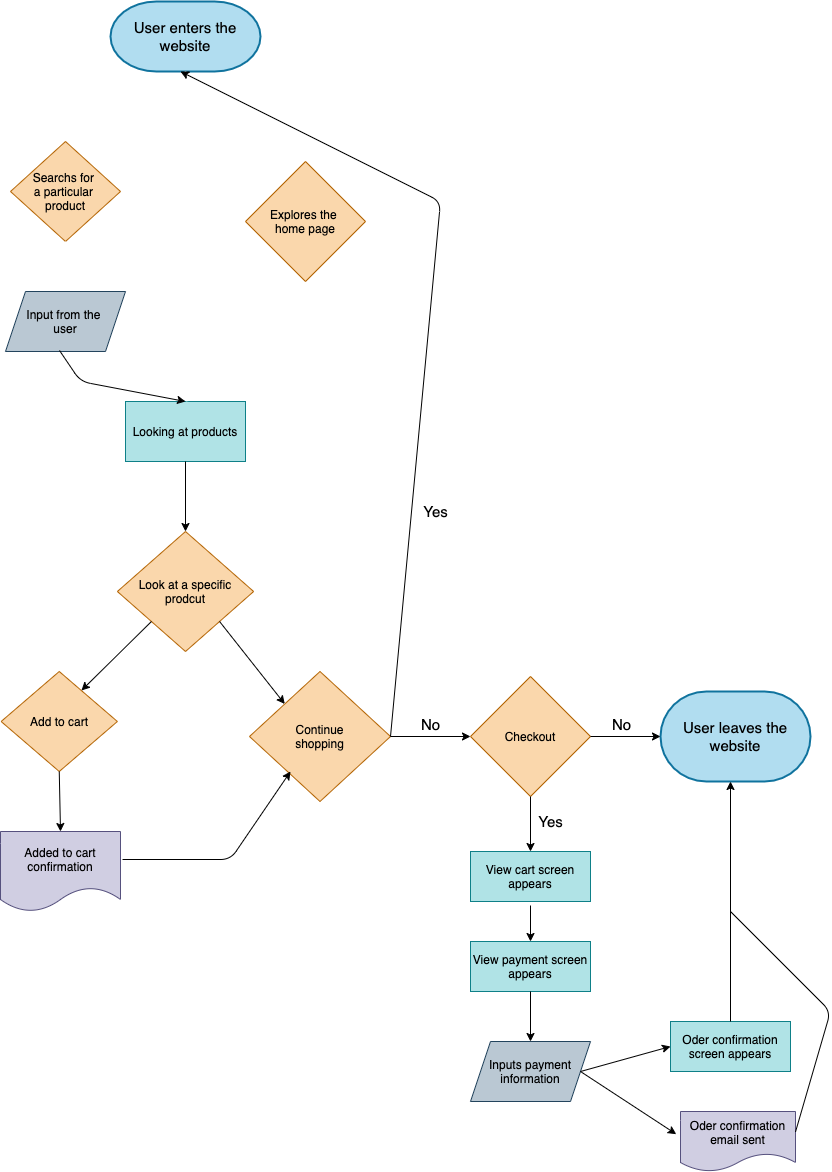

The diagram above was exported from draw.io. Its source (the exported page's mxGraphModel, read from the mxfile embedded in the PNG):
<mxGraphModel dx="456" dy="355" grid="1" gridSize="10" guides="1" tooltips="1" connect="1" arrows="1" fold="1" page="1" pageScale="1" pageWidth="850" pageHeight="1100" math="0" shadow="0">
  <root>
    <mxCell id="0" />
    <mxCell id="1" parent="0" />
    <mxCell id="2" value="&lt;font style=&quot;font-size: 15px&quot; color=&quot;#000000&quot;&gt;User enters the website&lt;/font&gt;" style="strokeWidth=2;html=1;shape=mxgraph.flowchart.terminator;whiteSpace=wrap;fillColor=#b1ddf0;strokeColor=#10739e;" vertex="1" parent="1">
      <mxGeometry x="170" y="20" width="150" height="70" as="geometry" />
    </mxCell>
    <mxCell id="3" value="" style="endArrow=classic;html=1;exitX=0.5;exitY=1;exitDx=0;exitDy=0;exitPerimeter=0;entryX=0.375;entryY=0.083;entryDx=0;entryDy=0;entryPerimeter=0;strokeColor=#FFFFFF;labelBackgroundColor=#ffffff;" edge="1" parent="1" source="2" target="6">
      <mxGeometry width="50" height="50" relative="1" as="geometry">
        <mxPoint x="220" y="150" as="sourcePoint" />
        <mxPoint x="340" y="180" as="targetPoint" />
        <Array as="points" />
      </mxGeometry>
    </mxCell>
    <mxCell id="4" value="" style="endArrow=classic;html=1;exitX=0.5;exitY=1;exitDx=0;exitDy=0;exitPerimeter=0;fontColor=#000000;strokeColor=#FFFFFF;labelBackgroundColor=#FFFFFF;" edge="1" parent="1" source="2">
      <mxGeometry width="50" height="50" relative="1" as="geometry">
        <mxPoint x="230.00000000000006" y="90" as="sourcePoint" />
        <mxPoint x="150" y="180" as="targetPoint" />
        <Array as="points" />
      </mxGeometry>
    </mxCell>
    <mxCell id="5" value="Searchs for &lt;br&gt;a particular &lt;br&gt;product" style="rhombus;whiteSpace=wrap;html=1;fillColor=#fad7ac;strokeColor=#b46504;fontColor=#000000;" vertex="1" parent="1">
      <mxGeometry x="70" y="160" width="110" height="100" as="geometry" />
    </mxCell>
    <mxCell id="6" value="Explores the &lt;br&gt;home page" style="rhombus;whiteSpace=wrap;html=1;fillColor=#fad7ac;strokeColor=#b46504;fontColor=#000000;" vertex="1" parent="1">
      <mxGeometry x="305" y="180" width="120" height="120" as="geometry" />
    </mxCell>
    <mxCell id="7" value="Input from the &lt;br&gt;user" style="shape=parallelogram;perimeter=parallelogramPerimeter;whiteSpace=wrap;html=1;fixedSize=1;fillColor=#bac8d3;strokeColor=#23445d;fontColor=#000000;" vertex="1" parent="1">
      <mxGeometry x="65" y="310" width="120" height="60" as="geometry" />
    </mxCell>
    <mxCell id="8" value="" style="endArrow=classic;html=1;exitX=0.5;exitY=1;exitDx=0;exitDy=0;entryX=0.5;entryY=0;entryDx=0;entryDy=0;strokeColor=#FFFFFF;labelBackgroundColor=#ffffff;" edge="1" parent="1" source="5" target="7">
      <mxGeometry width="50" height="50" relative="1" as="geometry">
        <mxPoint x="190" y="310" as="sourcePoint" />
        <mxPoint x="240" y="260" as="targetPoint" />
      </mxGeometry>
    </mxCell>
    <mxCell id="9" value="Looking at products" style="rounded=0;whiteSpace=wrap;html=1;fillColor=#b0e3e6;strokeColor=#0e8088;fontColor=#000000;" vertex="1" parent="1">
      <mxGeometry x="185" y="420" width="120" height="60" as="geometry" />
    </mxCell>
    <mxCell id="11" value="" style="endArrow=classic;html=1;fontColor=#000000;entryX=0.5;entryY=0;entryDx=0;entryDy=0;exitX=0.4;exitY=0.95;exitDx=0;exitDy=0;exitPerimeter=0;strokeColor=#FFFFFF;labelBackgroundColor=#ffffff;" edge="1" parent="1" source="6" target="9">
      <mxGeometry width="50" height="50" relative="1" as="geometry">
        <mxPoint x="360" y="310" as="sourcePoint" />
        <mxPoint x="240" y="420" as="targetPoint" />
        <Array as="points">
          <mxPoint x="330" y="360" />
        </Array>
      </mxGeometry>
    </mxCell>
    <mxCell id="13" value="" style="endArrow=classic;html=1;fontColor=#000000;entryX=0.5;entryY=0;entryDx=0;entryDy=0;exitX=0.45;exitY=0.983;exitDx=0;exitDy=0;exitPerimeter=0;labelBackgroundColor=#ffffff;" edge="1" parent="1" source="7" target="9">
      <mxGeometry width="50" height="50" relative="1" as="geometry">
        <mxPoint x="200" y="290" as="sourcePoint" />
        <mxPoint x="250" y="240" as="targetPoint" />
        <Array as="points">
          <mxPoint x="140" y="400" />
        </Array>
      </mxGeometry>
    </mxCell>
    <mxCell id="14" value="" style="endArrow=classic;html=1;fontColor=#000000;exitX=0.5;exitY=1;exitDx=0;exitDy=0;labelBackgroundColor=#ffffff;" edge="1" parent="1" source="9">
      <mxGeometry width="50" height="50" relative="1" as="geometry">
        <mxPoint x="200" y="480" as="sourcePoint" />
        <mxPoint x="245" y="550" as="targetPoint" />
      </mxGeometry>
    </mxCell>
    <mxCell id="15" value="Add to cart" style="rhombus;whiteSpace=wrap;html=1;fillColor=#fad7ac;strokeColor=#b46504;fontColor=#000000;" vertex="1" parent="1">
      <mxGeometry x="60.629999999999995" y="690" width="116.25" height="100" as="geometry" />
    </mxCell>
    <mxCell id="17" value="Added to cart confirmation" style="shape=document;whiteSpace=wrap;html=1;boundedLbl=1;fillColor=#d0cee2;strokeColor=#56517e;fontColor=#000000;" vertex="1" parent="1">
      <mxGeometry x="60" y="850" width="120" height="80" as="geometry" />
    </mxCell>
    <mxCell id="20" value="Look at a specific&lt;br&gt;prodcut" style="rhombus;whiteSpace=wrap;html=1;fillColor=#fad7ac;strokeColor=#b46504;fontColor=#000000;" vertex="1" parent="1">
      <mxGeometry x="176.88" y="550" width="136.25" height="120" as="geometry" />
    </mxCell>
    <mxCell id="22" value="" style="endArrow=classic;html=1;fontColor=#000000;entryX=0.691;entryY=0.19;entryDx=0;entryDy=0;entryPerimeter=0;exitX=0;exitY=1;exitDx=0;exitDy=0;labelBackgroundColor=#ffffff;" edge="1" parent="1" source="20" target="15">
      <mxGeometry width="50" height="50" relative="1" as="geometry">
        <mxPoint x="160" y="690" as="sourcePoint" />
        <mxPoint x="210" y="640" as="targetPoint" />
      </mxGeometry>
    </mxCell>
    <mxCell id="23" value="" style="endArrow=classic;html=1;fontColor=#000000;exitX=0.5;exitY=1;exitDx=0;exitDy=0;entryX=0.5;entryY=0;entryDx=0;entryDy=0;labelBackgroundColor=#ffffff;" edge="1" parent="1" source="15" target="17">
      <mxGeometry width="50" height="50" relative="1" as="geometry">
        <mxPoint x="250" y="790" as="sourcePoint" />
        <mxPoint x="300" y="740" as="targetPoint" />
      </mxGeometry>
    </mxCell>
    <mxCell id="25" value="Continue&lt;br&gt;shopping" style="rhombus;whiteSpace=wrap;html=1;fillColor=#fad7ac;strokeColor=#b46504;fontColor=#000000;" vertex="1" parent="1">
      <mxGeometry x="309" y="690" width="141" height="130" as="geometry" />
    </mxCell>
    <mxCell id="26" value="" style="endArrow=classic;html=1;fontColor=#000000;exitX=1;exitY=1;exitDx=0;exitDy=0;entryX=0;entryY=0;entryDx=0;entryDy=0;labelBackgroundColor=#ffffff;" edge="1" parent="1" source="20" target="25">
      <mxGeometry width="50" height="50" relative="1" as="geometry">
        <mxPoint x="349.98249999999996" y="660" as="sourcePoint" />
        <mxPoint x="350" y="700" as="targetPoint" />
      </mxGeometry>
    </mxCell>
    <mxCell id="27" value="" style="endArrow=classic;html=1;fontColor=#000000;exitX=1.017;exitY=0.35;exitDx=0;exitDy=0;exitPerimeter=0;labelBackgroundColor=#ffffff;" edge="1" parent="1" source="17">
      <mxGeometry width="50" height="50" relative="1" as="geometry">
        <mxPoint x="250" y="780" as="sourcePoint" />
        <mxPoint x="350" y="790" as="targetPoint" />
        <Array as="points">
          <mxPoint x="290" y="878" />
        </Array>
      </mxGeometry>
    </mxCell>
    <mxCell id="28" value="" style="endArrow=classic;html=1;fontColor=#000000;exitX=1;exitY=0.5;exitDx=0;exitDy=0;labelBackgroundColor=#ffffff;" edge="1" parent="1" source="25">
      <mxGeometry width="50" height="50" relative="1" as="geometry">
        <mxPoint x="350" y="480" as="sourcePoint" />
        <mxPoint x="240" y="90" as="targetPoint" />
        <Array as="points">
          <mxPoint x="500" y="220" />
        </Array>
      </mxGeometry>
    </mxCell>
    <mxCell id="29" value="Checkout" style="rhombus;whiteSpace=wrap;html=1;fillColor=#fad7ac;strokeColor=#b46504;fontColor=#000000;" vertex="1" parent="1">
      <mxGeometry x="530" y="695" width="120" height="120" as="geometry" />
    </mxCell>
    <mxCell id="31" value="&lt;font style=&quot;font-size: 15px&quot; color=&quot;#000000&quot;&gt;User leaves the website&lt;/font&gt;" style="strokeWidth=2;html=1;shape=mxgraph.flowchart.terminator;whiteSpace=wrap;fillColor=#b1ddf0;strokeColor=#10739e;" vertex="1" parent="1">
      <mxGeometry x="720" y="710" width="150" height="90" as="geometry" />
    </mxCell>
    <mxCell id="34" value="" style="endArrow=classic;html=1;fontColor=#000000;entryX=0;entryY=0.5;entryDx=0;entryDy=0;" edge="1" parent="1" target="29">
      <mxGeometry width="50" height="50" relative="1" as="geometry">
        <mxPoint x="450" y="755" as="sourcePoint" />
        <mxPoint x="670" y="690" as="targetPoint" />
      </mxGeometry>
    </mxCell>
    <mxCell id="35" value="" style="endArrow=classic;html=1;fontColor=#000000;exitX=1;exitY=0.5;exitDx=0;exitDy=0;entryX=0;entryY=0.5;entryDx=0;entryDy=0;entryPerimeter=0;" edge="1" parent="1" source="29" target="31">
      <mxGeometry width="50" height="50" relative="1" as="geometry">
        <mxPoint x="620" y="740" as="sourcePoint" />
        <mxPoint x="670" y="690" as="targetPoint" />
      </mxGeometry>
    </mxCell>
    <mxCell id="36" value="View cart screen appears" style="rounded=0;whiteSpace=wrap;html=1;fillColor=#b0e3e6;strokeColor=#0e8088;fontColor=#000000;" vertex="1" parent="1">
      <mxGeometry x="530" y="870" width="120" height="50" as="geometry" />
    </mxCell>
    <mxCell id="37" value="View payment screen appears" style="rounded=0;whiteSpace=wrap;html=1;fillColor=#b0e3e6;strokeColor=#0e8088;fontColor=#000000;" vertex="1" parent="1">
      <mxGeometry x="530" y="960" width="120" height="50" as="geometry" />
    </mxCell>
    <mxCell id="38" value="Inputs payment information" style="shape=parallelogram;perimeter=parallelogramPerimeter;whiteSpace=wrap;html=1;fixedSize=1;fillColor=#bac8d3;strokeColor=#23445d;fontColor=#000000;" vertex="1" parent="1">
      <mxGeometry x="530" y="1060" width="120" height="60" as="geometry" />
    </mxCell>
    <mxCell id="39" value="Oder confirmation email sent" style="shape=document;whiteSpace=wrap;html=1;boundedLbl=1;fillColor=#d0cee2;strokeColor=#56517e;fontColor=#000000;" vertex="1" parent="1">
      <mxGeometry x="740" y="1130" width="115" height="60" as="geometry" />
    </mxCell>
    <mxCell id="40" value="Oder confirmation screen appears" style="rounded=0;whiteSpace=wrap;html=1;fillColor=#b0e3e6;strokeColor=#0e8088;fontColor=#000000;" vertex="1" parent="1">
      <mxGeometry x="730" y="1040" width="120" height="50" as="geometry" />
    </mxCell>
    <mxCell id="41" value="" style="endArrow=classic;html=1;fontColor=#000000;exitX=0.5;exitY=1;exitDx=0;exitDy=0;entryX=0.5;entryY=0;entryDx=0;entryDy=0;" edge="1" parent="1" source="29" target="36">
      <mxGeometry width="50" height="50" relative="1" as="geometry">
        <mxPoint x="590" y="820" as="sourcePoint" />
        <mxPoint x="770" y="930" as="targetPoint" />
      </mxGeometry>
    </mxCell>
    <mxCell id="42" value="" style="endArrow=classic;html=1;fontColor=#000000;" edge="1" parent="1">
      <mxGeometry width="50" height="50" relative="1" as="geometry">
        <mxPoint x="590" y="924" as="sourcePoint" />
        <mxPoint x="590" y="960" as="targetPoint" />
      </mxGeometry>
    </mxCell>
    <mxCell id="43" value="" style="endArrow=classic;html=1;fontColor=#000000;exitX=0.5;exitY=1;exitDx=0;exitDy=0;" edge="1" parent="1" source="37">
      <mxGeometry width="50" height="50" relative="1" as="geometry">
        <mxPoint x="720" y="980" as="sourcePoint" />
        <mxPoint x="590" y="1060" as="targetPoint" />
      </mxGeometry>
    </mxCell>
    <mxCell id="45" value="" style="endArrow=classic;html=1;fontColor=#000000;exitX=1;exitY=0.5;exitDx=0;exitDy=0;entryX=0;entryY=0.5;entryDx=0;entryDy=0;" edge="1" parent="1" source="38" target="40">
      <mxGeometry width="50" height="50" relative="1" as="geometry">
        <mxPoint x="720" y="980" as="sourcePoint" />
        <mxPoint x="770" y="930" as="targetPoint" />
      </mxGeometry>
    </mxCell>
    <mxCell id="46" value="" style="endArrow=classic;html=1;fontColor=#000000;exitX=1;exitY=0.5;exitDx=0;exitDy=0;entryX=-0.037;entryY=0.378;entryDx=0;entryDy=0;entryPerimeter=0;" edge="1" parent="1" source="38" target="39">
      <mxGeometry width="50" height="50" relative="1" as="geometry">
        <mxPoint x="720" y="980" as="sourcePoint" />
        <mxPoint x="770" y="930" as="targetPoint" />
      </mxGeometry>
    </mxCell>
    <mxCell id="48" value="" style="endArrow=classic;html=1;fontColor=#000000;exitX=0.5;exitY=0;exitDx=0;exitDy=0;" edge="1" parent="1" source="40">
      <mxGeometry width="50" height="50" relative="1" as="geometry">
        <mxPoint x="720" y="980" as="sourcePoint" />
        <mxPoint x="790" y="800" as="targetPoint" />
      </mxGeometry>
    </mxCell>
    <mxCell id="49" value="" style="endArrow=none;html=1;fontColor=#000000;exitX=1;exitY=0.34;exitDx=0;exitDy=0;exitPerimeter=0;" edge="1" parent="1" source="39">
      <mxGeometry width="50" height="50" relative="1" as="geometry">
        <mxPoint x="860" y="1150" as="sourcePoint" />
        <mxPoint x="790" y="930" as="targetPoint" />
        <Array as="points">
          <mxPoint x="890" y="1030" />
        </Array>
      </mxGeometry>
    </mxCell>
    <mxCell id="50" value="No" style="text;html=1;align=center;verticalAlign=middle;resizable=0;points=[];autosize=1;strokeColor=none;fontSize=15;" vertex="1" parent="1">
      <mxGeometry x="475" y="733" width="30" height="20" as="geometry" />
    </mxCell>
    <mxCell id="51" value="Yes" style="text;html=1;align=center;verticalAlign=middle;resizable=0;points=[];autosize=1;strokeColor=none;fontSize=15;" vertex="1" parent="1">
      <mxGeometry x="475" y="520" width="40" height="20" as="geometry" />
    </mxCell>
    <mxCell id="52" value="No" style="text;html=1;align=center;verticalAlign=middle;resizable=0;points=[];autosize=1;strokeColor=none;fontSize=15;" vertex="1" parent="1">
      <mxGeometry x="666" y="733" width="30" height="20" as="geometry" />
    </mxCell>
    <mxCell id="53" value="Yes" style="text;html=1;align=center;verticalAlign=middle;resizable=0;points=[];autosize=1;strokeColor=none;fontSize=15;" vertex="1" parent="1">
      <mxGeometry x="590" y="830" width="40" height="20" as="geometry" />
    </mxCell>
  </root>
</mxGraphModel>